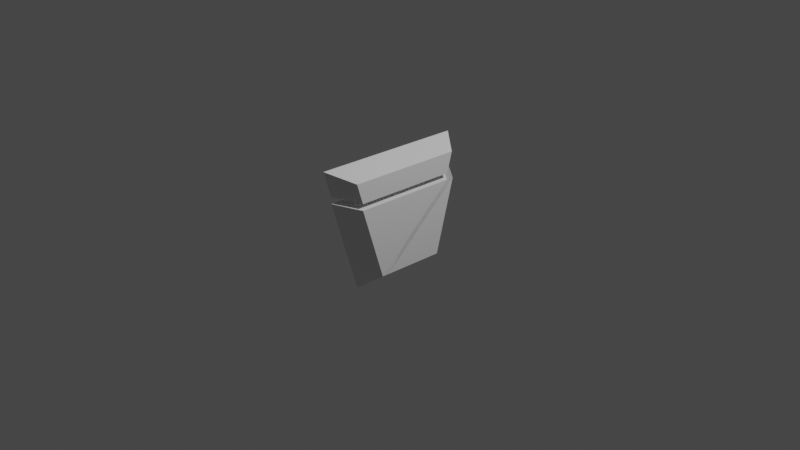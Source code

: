 # Source: hand.blend  (saved by Blender 2.92.15; exported with 4.5.12 LTS)
import bpy
from mathutils import Matrix  # noqa: F401  (used for matrix-valued properties, if any)

bpy.ops.wm.read_factory_settings(use_empty=True)
scene = bpy.context.scene
scene.name = 'Scene'

# ---- collections
col_collection = bpy.data.collections.new('Collection'); scene.collection.children.link(col_collection)
col_hand = bpy.data.collections.new('Hand'); col_collection.children.link(col_hand)
col_hand_003 = bpy.data.collections.new('Hand.003'); col_collection.children.link(col_hand_003)

# ---- world
world_world = bpy.data.worlds.new('World'); scene.world = world_world
world_world.use_nodes = True; world_world.node_tree.nodes.clear()
_N = world_world.node_tree.nodes; _L = world_world.node_tree.links
n0 = _N.new('ShaderNodeOutputWorld'); n0.name = 'World Output'; n0.location = (300, 300)
n1 = _N.new('ShaderNodeBackground'); n1.name = 'Background'; n1.location = (10, 300)
n1.inputs[0].default_value = (0.05088, 0.05088, 0.05088, 1.0)
_L.new(n1.outputs[0], n0.inputs[0])
n0.is_active_output = True
world_world.color = (0.05088, 0.05088, 0.05088)
world_world.use_sun_shadow = False
world_world.sun_shadow_jitter_overblur = 0.0

# ---- cameras
cam_camera = bpy.data.cameras.new('Camera')
cam_camera.clip_end = 100.0
cam_camera.ortho_scale = 7.314

# ---- lights
light_light = bpy.data.lights.new('Light', 'POINT')
light_light.transmission_factor = 0.0
light_light.energy = 1000.0
light_light.shadow_soft_size = 0.1
light_light.shadow_maximum_resolution = 0.006
light_light.use_absolute_resolution = True

# ---- meshes
me_forefingers = bpy.data.meshes.new('Forefingers')
me_forefingers.from_pydata([(-0.1178, -0.8688, 0.6679), (-0.1178, 0.8022, 0.6331), (-0.1178, -0.7841, 0.3787), (-0.1178, 0.7248, 0.3473), (0.1178, -0.5865, 0.3225), (0.1178, 0.5631, 0.2986), (-0.1178, 0.7248, 0.3473), (-0.1178, -0.7841, 0.3787), (0.1178, 0.6228, 0.5228), (0.1178, -0.6561, 0.5494), (-0.1178, -0.8688, 0.6679), (-0.1178, 0.8022, 0.6331), (0.1178, -0.5865, 0.3225), (0.1178, 0.5631, 0.2986), (-0.1178, 0.7248, 0.3473), (-0.1178, -0.7841, 0.3787), (0.1178, -0.5865, 0.3225), (0.1178, 0.5631, 0.2986), (-0.1178, 0.7248, 0.3473), (-0.1178, -0.7841, 0.3787), (-0.1178, -0.7841, 0.3787)], [(19, 20)], [(2, 0, 1, 3), (6, 11, 8, 5), (5, 8, 9, 4), (4, 9, 10, 7), (8, 11, 10, 9), (4, 7, 15, 12), (5, 4, 12, 13), (6, 5, 13, 14), (12, 15, 19, 16), (13, 12, 16, 17), (14, 13, 17, 18), (3, 19, 16, 17, 18, 2)])
_uv = me_forefingers.uv_layers.new(name='UVMap')
_uv.uv.foreach_set('vector', [0.5707, 0.0, 0.625, 0.0, 0.625, 0.25, 0.5707, 0.25, 0.5707, 0.25, 0.625, 0.25, 0.625, 0.5, 0.5707, 0.5, 0.5707, 0.5, 0.625, 0.5, 0.625, 0.75, 0.5707, 0.75, 0.5707, 0.75, 0.625, 0.75, 0.625, 1.0, 0.5707, 1.0, 0.625, 0.5, 0.875, 0.5, 0.875, 0.75, 0.625, 0.75, 0.5707, 0.75, 0.5707, 1.0, 0.5707, 1.0, 0.5707, 0.75, 0.5707, 0.5, 0.5707, 0.75, 0.5707, 0.75, 0.5707, 0.5, 0.5707, 0.25, 0.5707, 0.5, 0.5707, 0.5, 0.5707, 0.25, 0.5707, 0.75, 0.5707, 1.0, 0.5707, 1.0, 0.5707, 0.75, 0.5707, 0.5, 0.5707, 0.75, 0.5707, 0.75, 0.5707, 0.5, 0.5707, 0.25, 0.5707, 0.5, 0.5707, 0.5, 0.5707, 0.25, 0.5707, 0.25, 0.5707, 1.0, 0.5707, 0.75, 0.5707, 0.5, 0.5707, 0.25, 0.5707, 0.0])
me_forefingers.use_remesh_fix_poles = True
me_forefingers.use_remesh_preserve_attributes = False
me_forefingers.use_mirror_vertex_groups = False
me_forefingers.update()
me_palm = bpy.data.meshes.new('Palm')
me_palm.from_pydata([(-0.1178, -0.4792, -0.6624), (0.1178, -0.3359, -0.4941), (-0.1178, -0.7841, 0.3787), (-0.1178, 0.7248, 0.3473), (0.1178, 0.5631, 0.2986), (0.1178, -0.5865, 0.3225), (-0.1178, -0.7841, 0.3787), (-0.1178, -0.7841, 0.3787), (-0.1178, -0.7841, 0.3787), (-0.1178, -0.7841, 0.3787), (0.1178, -0.5865, 0.3225), (-0.1178, -0.7841, 0.3787), (-0.1178, -0.7841, 0.3787), (-0.1178, -0.7841, 0.3787), (-0.1178, -0.7841, 0.3787), (-0.1178, -0.7841, 0.3787), (-0.1178, -0.7841, 0.3787), (0.1178, 0.5631, 0.2986), (0.1178, -0.5865, 0.3225), (-0.1178, -0.7841, 0.3787), (-0.1178, -0.7841, 0.3787), (-0.02043, -0.1922, 0.3449), (-0.02043, -0.1922, 0.3449)], [], [(1, 5, 2, 0), (0, 2, 3), (1, 4, 5), (7, 6, 11, 12), (8, 7, 12, 13), (2, 5, 10, 9), (6, 2, 9, 11), (2, 9, 16, 18, 17, 3), (12, 7, 14, 20), (12, 11, 19, 20), (0, 3, 17, 4, 1), (7, 8, 15, 14), (11, 9, 16, 19), (9, 10, 18, 16)])
_uv = me_palm.uv_layers.new(name='UVMap')
_uv.uv.foreach_set('vector', [0.375, 0.75, 0.5707, 0.75, 0.5707, 1.0, 0.375, 1.0, 0.375, 0.0, 0.5707, 0.0, 0.5707, 0.25, 0.375, 0.75, 0.5707, 0.5, 0.5707, 0.75, 0.5707, 0.0, 0.5707, 0.0, 0.5707, 0.0, 0.5707, 0.0, 0.5707, 0.0, 0.5707, 0.0, 0.5707, 0.0, 0.5707, 0.0, 0.5707, 1.0, 0.5707, 0.75, 0.5707, 0.75, 0.5707, 1.0, 0.5707, 0.0, 0.5707, 0.0, 0.5707, 0.0, 0.5707, 0.0, 0.0, 0.0, 0.0, 0.0, 0.0, 0.0, 0.0, 0.0, 0.0, 0.0, 0.0, 0.0, 0.5707, 0.0, 0.5707, 0.0, 0.5707, 0.0, 0.5707, 0.0, 0.5707, 0.0, 0.5707, 0.0, 0.5707, 0.0, 0.5707, 0.0, 0.375, 0.0, 0.5707, 0.25, 0.0, 0.0, 0.5707, 0.5, 0.375, 0.75, 0.5707, 0.0, 0.5707, 0.0, 0.5707, 0.0, 0.5707, 0.0, 0.5707, 0.0, 0.5707, 0.0, 0.5707, 0.0, 0.5707, 0.0, 0.5707, 1.0, 0.5707, 0.75, 0.5707, 0.75, 0.5707, 1.0])
me_palm.use_remesh_fix_poles = True
me_palm.use_remesh_preserve_attributes = False
me_palm.use_mirror_vertex_groups = False
me_palm.update()
me_thumbjoint = bpy.data.meshes.new('ThumbJoint')
me_thumbjoint.from_pydata([(-0.1178, -0.4792, -0.6624), (-0.1178, 0.4465, -0.6817), (0.1178, -0.3359, -0.4941), (0.1178, 0.3483, -0.5084), (-0.1178, 0.7248, 0.3473), (0.1178, 0.5631, 0.2986), (0.1178, -0.3359, -0.4941), (0.1178, 0.5631, 0.2986)], [(6, 7)], [(1, 3, 2, 0), (3, 5, 2), (1, 4, 5, 3), (4, 1, 0), (2, 5, 4, 0)])
_uv = me_thumbjoint.uv_layers.new(name='UVMap')
_uv.uv.foreach_set('vector', [0.125, 0.5, 0.375, 0.5, 0.375, 0.75, 0.125, 0.75, 0.375, 0.5, 0.5707, 0.5, 0.375, 0.75, 0.375, 0.25, 0.5707, 0.25, 0.5707, 0.5, 0.375, 0.5, 0.5707, 0.25, 0.375, 0.25, 0.375, 0.0, 0.375, 0.75, 0.5707, 0.5, 0.5707, 0.25, 0.375, 0.0])
me_thumbjoint.use_remesh_fix_poles = True
me_thumbjoint.use_remesh_preserve_attributes = False
me_thumbjoint.use_mirror_vertex_groups = False
me_thumbjoint.update()
me_forefingers_003 = bpy.data.meshes.new('Forefingers.003')
me_forefingers_003.from_pydata([(-0.1178, -0.8688, 0.6679), (-0.1178, 0.8022, 0.6331), (-0.1178, -0.7841, 0.3787), (-0.1178, 0.7248, 0.3473), (0.1178, -0.5865, 0.3225), (0.1178, 0.5631, 0.2986), (-0.1178, 0.7248, 0.3473), (-0.1178, -0.7841, 0.3787), (0.1178, 0.6228, 0.5228), (0.1178, -0.6561, 0.5494), (-0.1178, -0.8688, 0.6679), (-0.1178, 0.8022, 0.6331), (0.1178, -0.5865, 0.3225), (0.1178, 0.5631, 0.2986), (-0.1178, 0.7248, 0.3473), (-0.1178, -0.7841, 0.3787), (0.1178, -0.5865, 0.3225), (0.1178, 0.5631, 0.2986), (-0.1178, 0.7248, 0.3473), (-0.1178, -0.7841, 0.3787), (-0.1178, -0.7841, 0.3787)], [(19, 20)], [(2, 0, 1, 3), (6, 11, 8, 5), (5, 8, 9, 4), (4, 9, 10, 7), (8, 11, 10, 9), (4, 7, 15, 12), (5, 4, 12, 13), (6, 5, 13, 14), (12, 15, 19, 16), (13, 12, 16, 17), (14, 13, 17, 18), (3, 19, 16, 17, 18, 2)])
_uv = me_forefingers_003.uv_layers.new(name='UVMap')
_uv.uv.foreach_set('vector', [0.5707, 0.0, 0.625, 0.0, 0.625, 0.25, 0.5707, 0.25, 0.5707, 0.25, 0.625, 0.25, 0.625, 0.5, 0.5707, 0.5, 0.5707, 0.5, 0.625, 0.5, 0.625, 0.75, 0.5707, 0.75, 0.5707, 0.75, 0.625, 0.75, 0.625, 1.0, 0.5707, 1.0, 0.625, 0.5, 0.875, 0.5, 0.875, 0.75, 0.625, 0.75, 0.5707, 0.75, 0.5707, 1.0, 0.5707, 1.0, 0.5707, 0.75, 0.5707, 0.5, 0.5707, 0.75, 0.5707, 0.75, 0.5707, 0.5, 0.5707, 0.25, 0.5707, 0.5, 0.5707, 0.5, 0.5707, 0.25, 0.5707, 0.75, 0.5707, 1.0, 0.5707, 1.0, 0.5707, 0.75, 0.5707, 0.5, 0.5707, 0.75, 0.5707, 0.75, 0.5707, 0.5, 0.5707, 0.25, 0.5707, 0.5, 0.5707, 0.5, 0.5707, 0.25, 0.5707, 0.25, 0.5707, 1.0, 0.5707, 0.75, 0.5707, 0.5, 0.5707, 0.25, 0.5707, 0.0])
me_forefingers_003.use_remesh_fix_poles = True
me_forefingers_003.use_remesh_preserve_attributes = False
me_forefingers_003.use_mirror_vertex_groups = False
me_forefingers_003.update()
me_palm_003 = bpy.data.meshes.new('Palm.003')
me_palm_003.from_pydata([(-0.1178, -0.4792, -0.6624), (0.1178, -0.3359, -0.4941), (-0.1178, -0.7841, 0.3787), (-0.1178, 0.7248, 0.3473), (0.1178, 0.5631, 0.2986), (0.1178, -0.5865, 0.3225), (-0.1178, -0.7841, 0.3787), (-0.1178, -0.7841, 0.3787), (-0.1178, -0.7841, 0.3787), (-0.1178, -0.7841, 0.3787), (0.1178, -0.5865, 0.3225), (-0.1178, -0.7841, 0.3787), (-0.1178, -0.7841, 0.3787), (-0.1178, -0.7841, 0.3787), (-0.1178, -0.7841, 0.3787), (-0.1178, -0.7841, 0.3787), (-0.1178, -0.7841, 0.3787), (0.1178, 0.5631, 0.2986), (0.1178, -0.5865, 0.3225), (-0.1178, -0.7841, 0.3787), (-0.1178, -0.7841, 0.3787), (-0.02043, -0.1922, 0.3449), (-0.02043, -0.1922, 0.3449)], [], [(1, 5, 2, 0), (0, 2, 3), (1, 4, 5), (7, 6, 11, 12), (8, 7, 12, 13), (2, 5, 10, 9), (6, 2, 9, 11), (2, 9, 16, 18, 17, 3), (12, 7, 14, 20), (12, 11, 19, 20), (0, 3, 17, 4, 1), (7, 8, 15, 14), (11, 9, 16, 19), (9, 10, 18, 16)])
_uv = me_palm_003.uv_layers.new(name='UVMap')
_uv.uv.foreach_set('vector', [0.375, 0.75, 0.5707, 0.75, 0.5707, 1.0, 0.375, 1.0, 0.375, 0.0, 0.5707, 0.0, 0.5707, 0.25, 0.375, 0.75, 0.5707, 0.5, 0.5707, 0.75, 0.5707, 0.0, 0.5707, 0.0, 0.5707, 0.0, 0.5707, 0.0, 0.5707, 0.0, 0.5707, 0.0, 0.5707, 0.0, 0.5707, 0.0, 0.5707, 1.0, 0.5707, 0.75, 0.5707, 0.75, 0.5707, 1.0, 0.5707, 0.0, 0.5707, 0.0, 0.5707, 0.0, 0.5707, 0.0, 0.0, 0.0, 0.0, 0.0, 0.0, 0.0, 0.0, 0.0, 0.0, 0.0, 0.0, 0.0, 0.5707, 0.0, 0.5707, 0.0, 0.5707, 0.0, 0.5707, 0.0, 0.5707, 0.0, 0.5707, 0.0, 0.5707, 0.0, 0.5707, 0.0, 0.375, 0.0, 0.5707, 0.25, 0.0, 0.0, 0.5707, 0.5, 0.375, 0.75, 0.5707, 0.0, 0.5707, 0.0, 0.5707, 0.0, 0.5707, 0.0, 0.5707, 0.0, 0.5707, 0.0, 0.5707, 0.0, 0.5707, 0.0, 0.5707, 1.0, 0.5707, 0.75, 0.5707, 0.75, 0.5707, 1.0])
me_palm_003.use_remesh_fix_poles = True
me_palm_003.use_remesh_preserve_attributes = False
me_palm_003.use_mirror_vertex_groups = False
me_palm_003.update()
me_thumbjoint_003 = bpy.data.meshes.new('ThumbJoint.003')
me_thumbjoint_003.from_pydata([(-0.1178, -0.4792, -0.6624), (-0.1178, 0.4465, -0.6817), (0.1178, -0.3359, -0.4941), (0.1178, 0.3483, -0.5084), (-0.1178, 0.7248, 0.3473), (0.1178, 0.5631, 0.2986), (0.1178, -0.3359, -0.4941), (0.1178, 0.5631, 0.2986)], [(6, 7)], [(1, 3, 2, 0), (3, 5, 2), (1, 4, 5, 3), (4, 1, 0), (2, 5, 4, 0)])
_uv = me_thumbjoint_003.uv_layers.new(name='UVMap')
_uv.uv.foreach_set('vector', [0.125, 0.5, 0.375, 0.5, 0.375, 0.75, 0.125, 0.75, 0.375, 0.5, 0.5707, 0.5, 0.375, 0.75, 0.375, 0.25, 0.5707, 0.25, 0.5707, 0.5, 0.375, 0.5, 0.5707, 0.25, 0.375, 0.25, 0.375, 0.0, 0.375, 0.75, 0.5707, 0.5, 0.5707, 0.25, 0.375, 0.0])
me_thumbjoint_003.use_remesh_fix_poles = True
me_thumbjoint_003.use_remesh_preserve_attributes = False
me_thumbjoint_003.use_mirror_vertex_groups = False
me_thumbjoint_003.update()

# ---- objects
ob_light = bpy.data.objects.new('Light', light_light)
ob_camera = bpy.data.objects.new('Camera', cam_camera)
ob_forefingers = bpy.data.objects.new('Forefingers', me_forefingers)
ob_palm = bpy.data.objects.new('Palm', me_palm)
ob_thumbjoint = bpy.data.objects.new('ThumbJoint', me_thumbjoint)
ob_forefingers_003 = bpy.data.objects.new('Forefingers.003', me_forefingers_003)
ob_palm_003 = bpy.data.objects.new('Palm.003', me_palm_003)
ob_thumbjoint_003 = bpy.data.objects.new('ThumbJoint.003', me_thumbjoint_003)

# ---- transforms, parenting, visibility, modifiers, constraints
ob_light.location = (4.076, 1.005, 5.904)
ob_light.rotation_euler = (0.6503, 0.05522, 1.866)
ob_light.lock_rotations_4d = False
ob_light.empty_display_type = 'ARROWS'
ob_light.color = (0.0, 0.0, 0.0, 0.0)
ob_light.lineart.crease_threshold = 0.0
ob_camera.location = (7.359, -6.926, 4.958)
ob_camera.rotation_euler = (1.109, 0.0, 0.8149)
ob_camera.lock_rotations_4d = False
ob_camera.empty_display_type = 'ARROWS'
ob_camera.color = (0.0, 0.0, 0.0, 0.0)
ob_camera.display_type = 'WIRE'
ob_camera.lineart.crease_threshold = 0.0
ob_forefingers.location = (0.0, 0.0, 0.4897)
ob_forefingers.lineart.crease_threshold = 0.0
ob_palm.location = (0.0, 0.0, 0.0)
ob_palm.lineart.crease_threshold = 0.0
ob_thumbjoint.location = (0.0, 0.3076, 0.0)
ob_thumbjoint.lineart.crease_threshold = 0.0
ob_forefingers_003.location = (0.0, 0.0, 0.07212)
ob_forefingers_003.lineart.crease_threshold = 0.0
ob_palm_003.location = (0.0, 0.0, 0.0)
ob_palm_003.lineart.crease_threshold = 0.0
ob_thumbjoint_003.parent = ob_palm_003
ob_thumbjoint_003.location = (0.0, 0.08238, 0.0)
ob_thumbjoint_003.lineart.crease_threshold = 0.0

# ---- collection membership
col_collection.objects.link(ob_light)
col_collection.objects.link(ob_camera)
col_hand.objects.link(ob_forefingers)
col_hand.objects.link(ob_palm)
col_hand.objects.link(ob_thumbjoint)
col_hand_003.objects.link(ob_forefingers_003)
col_hand_003.objects.link(ob_palm_003)
col_hand_003.objects.link(ob_thumbjoint_003)
def _layer_coll(name, lc=None):
    lc = lc or bpy.context.view_layer.layer_collection
    for c in lc.children:
        if c.name == name: return c
        r = _layer_coll(name, c)
        if r: return r
_layer_coll('Hand').exclude = True

# ---- scene / render settings (as saved in the file)
scene.camera = ob_camera
scene.frame_start = 1; scene.frame_end = 250; scene.frame_set(147)
scene.render.engine = 'BLENDER_EEVEE_NEXT'
scene.cycles.use_denoising = False
scene.cycles.samples = 128
scene.cycles.sampling_pattern = 'TABULATED_SOBOL'
scene.cycles.use_adaptive_sampling = False
scene.cycles.use_light_tree = False
scene.view_settings.view_transform = 'Filmic'
bpy.context.view_layer.update()
